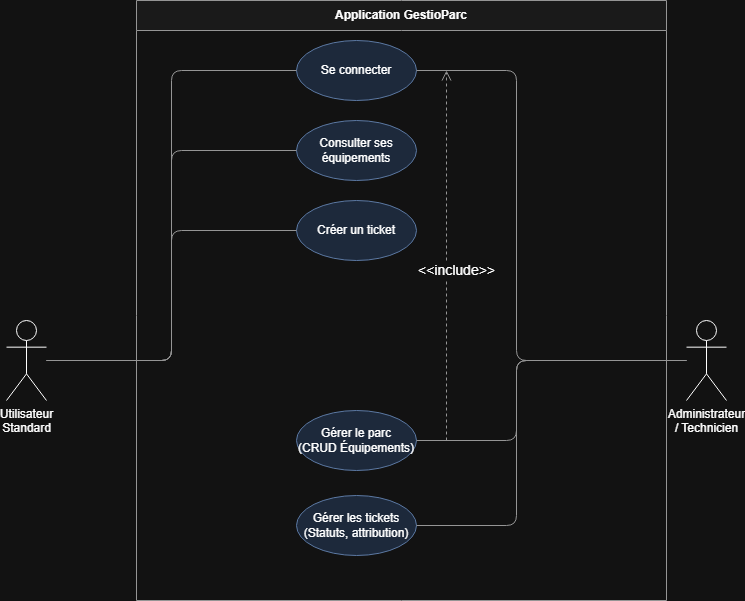

The diagram above was exported from draw.io. Its source (the exported page's mxGraphModel, read from the mxfile embedded in the PNG):
<mxGraphModel dx="2020" dy="1110" grid="1" gridSize="10" guides="1" tooltips="1" connect="1" arrows="1" fold="1" page="1" pageScale="1" pageWidth="827" pageHeight="1169" math="0" shadow="0">
  <root>
    <mxCell id="0" />
    <mxCell id="1" parent="0" />
    <mxCell id="dWqS79im2qzdiGeMberY-150" parent="1" style="shape=swimlane;whiteSpace=wrap;html=1;startSize=30;fillColor=#f5f5f5;strokeColor=#666666;fontStyle=1;" value="Application GestioParc" vertex="1">
      <mxGeometry height="600" width="530" x="210" y="90" as="geometry" />
    </mxCell>
    <mxCell id="dWqS79im2qzdiGeMberY-151" parent="dWqS79im2qzdiGeMberY-150" style="ellipse;whiteSpace=wrap;html=1;fillColor=#dae8fc;strokeColor=#6c8ebf;" value="Se connecter" vertex="1">
      <mxGeometry height="60" width="120" x="160" y="40" as="geometry" />
    </mxCell>
    <mxCell id="dWqS79im2qzdiGeMberY-152" parent="dWqS79im2qzdiGeMberY-150" style="ellipse;whiteSpace=wrap;html=1;fillColor=#dae8fc;strokeColor=#6c8ebf;" value="Consulter ses&lt;br&gt;équipements" vertex="1">
      <mxGeometry height="60" width="120" x="160" y="120" as="geometry" />
    </mxCell>
    <mxCell id="dWqS79im2qzdiGeMberY-153" parent="dWqS79im2qzdiGeMberY-150" style="ellipse;whiteSpace=wrap;html=1;fillColor=#dae8fc;strokeColor=#6c8ebf;" value="Créer un ticket" vertex="1">
      <mxGeometry height="60" width="120" x="160" y="200" as="geometry" />
    </mxCell>
    <mxCell id="dWqS79im2qzdiGeMberY-154" parent="dWqS79im2qzdiGeMberY-150" style="ellipse;whiteSpace=wrap;html=1;fillColor=#dae8fc;strokeColor=#6c8ebf;" value="Gérer le parc&lt;br&gt;(CRUD Équipements)" vertex="1">
      <mxGeometry height="60" width="120" x="160" y="410" as="geometry" />
    </mxCell>
    <mxCell id="dWqS79im2qzdiGeMberY-155" parent="dWqS79im2qzdiGeMberY-150" style="ellipse;whiteSpace=wrap;html=1;fillColor=#dae8fc;strokeColor=#6c8ebf;" value="Gérer les tickets&lt;br&gt;(Statuts, attribution)" vertex="1">
      <mxGeometry height="60" width="120" x="160" y="495" as="geometry" />
    </mxCell>
    <mxCell id="dWqS79im2qzdiGeMberY-164" edge="1" parent="dWqS79im2qzdiGeMberY-150" style="edgeStyle=orthogonalEdgeStyle;rounded=1;html=1;exitX=1;exitY=0.5;exitDx=0;exitDy=0;entryX=1;entryY=0.5;entryDx=0;entryDy=0;dashed=1;endArrow=open;endSize=8;strokeColor=#666666;" value="&lt;font style=&quot;font-size: 14px;&quot;&gt;&amp;lt;&amp;lt;include&amp;gt;&amp;gt;&lt;/font&gt;">
      <mxGeometry relative="1" x="-0.0811" y="-10" as="geometry">
        <mxPoint as="offset" />
        <mxPoint x="310" y="440" as="sourcePoint" />
        <mxPoint x="310" y="70" as="targetPoint" />
      </mxGeometry>
    </mxCell>
    <mxCell id="dWqS79im2qzdiGeMberY-156" parent="1" style="shape=umlActor;verticalLabelPosition=bottom;verticalAlign=top;html=1;outlineConnect=0;" value="Utilisateur&lt;br&gt;Standard" vertex="1">
      <mxGeometry height="80" width="40" x="80" y="410" as="geometry" />
    </mxCell>
    <mxCell id="dWqS79im2qzdiGeMberY-157" parent="1" style="shape=umlActor;verticalLabelPosition=bottom;verticalAlign=top;html=1;outlineConnect=0;" value="Administrateur&lt;br&gt;/ Technicien" vertex="1">
      <mxGeometry height="80" width="40" x="760" y="410" as="geometry" />
    </mxCell>
    <mxCell id="dWqS79im2qzdiGeMberY-158" edge="1" parent="1" source="dWqS79im2qzdiGeMberY-156" style="edgeStyle=orthogonalEdgeStyle;rounded=1;html=1;entryX=0;entryY=0.5;entryDx=0;entryDy=0;endArrow=none;endFill=0;strokeColor=#666666;" target="dWqS79im2qzdiGeMberY-151">
      <mxGeometry relative="1" as="geometry" />
    </mxCell>
    <mxCell id="dWqS79im2qzdiGeMberY-159" edge="1" parent="1" source="dWqS79im2qzdiGeMberY-156" style="edgeStyle=orthogonalEdgeStyle;rounded=1;html=1;entryX=0;entryY=0.5;entryDx=0;entryDy=0;endArrow=none;endFill=0;strokeColor=#666666;" target="dWqS79im2qzdiGeMberY-152">
      <mxGeometry relative="1" as="geometry" />
    </mxCell>
    <mxCell id="dWqS79im2qzdiGeMberY-160" edge="1" parent="1" source="dWqS79im2qzdiGeMberY-156" style="edgeStyle=orthogonalEdgeStyle;rounded=1;html=1;entryX=0;entryY=0.5;entryDx=0;entryDy=0;endArrow=none;endFill=0;strokeColor=#666666;" target="dWqS79im2qzdiGeMberY-153">
      <mxGeometry relative="1" as="geometry" />
    </mxCell>
    <mxCell id="dWqS79im2qzdiGeMberY-161" edge="1" parent="1" source="dWqS79im2qzdiGeMberY-157" style="edgeStyle=orthogonalEdgeStyle;rounded=1;html=1;entryX=1;entryY=0.5;entryDx=0;entryDy=0;endArrow=none;endFill=0;strokeColor=#666666;" target="dWqS79im2qzdiGeMberY-151">
      <mxGeometry relative="1" as="geometry">
        <Array as="points">
          <mxPoint x="590" y="450" />
          <mxPoint x="590" y="160" />
        </Array>
      </mxGeometry>
    </mxCell>
    <mxCell id="dWqS79im2qzdiGeMberY-162" edge="1" parent="1" source="dWqS79im2qzdiGeMberY-157" style="edgeStyle=orthogonalEdgeStyle;rounded=1;html=1;entryX=1;entryY=0.5;entryDx=0;entryDy=0;endArrow=none;endFill=0;strokeColor=#666666;" target="dWqS79im2qzdiGeMberY-154">
      <mxGeometry relative="1" as="geometry">
        <Array as="points">
          <mxPoint x="590" y="450" />
          <mxPoint x="590" y="530" />
        </Array>
      </mxGeometry>
    </mxCell>
    <mxCell id="dWqS79im2qzdiGeMberY-163" edge="1" parent="1" source="dWqS79im2qzdiGeMberY-157" style="edgeStyle=orthogonalEdgeStyle;rounded=1;html=1;entryX=1;entryY=0.5;entryDx=0;entryDy=0;endArrow=none;endFill=0;strokeColor=#666666;" target="dWqS79im2qzdiGeMberY-155">
      <mxGeometry relative="1" as="geometry">
        <Array as="points">
          <mxPoint x="590" y="450" />
          <mxPoint x="590" y="615" />
        </Array>
      </mxGeometry>
    </mxCell>
  </root>
</mxGraphModel>